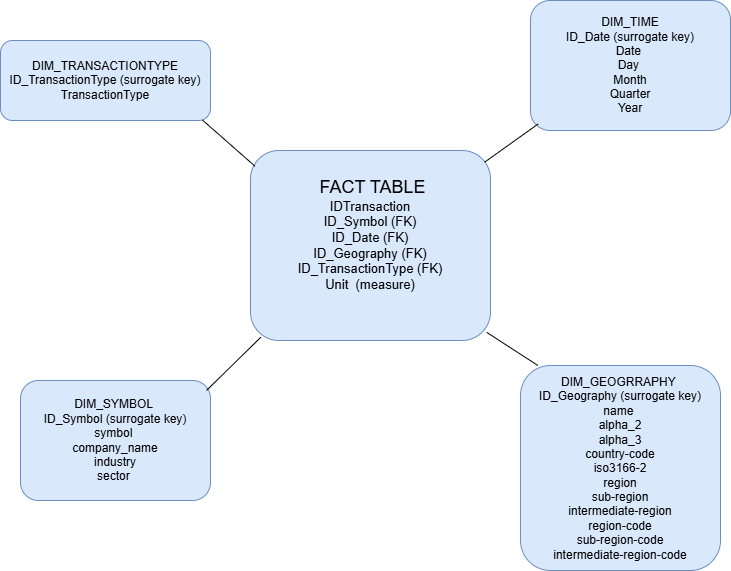

The diagram above was exported from draw.io. Its source (the exported page's mxGraphModel, read from the mxfile embedded in the PNG):
<mxGraphModel dx="1022" dy="564" grid="1" gridSize="10" guides="1" tooltips="1" connect="1" arrows="1" fold="1" page="1" pageScale="1" pageWidth="827" pageHeight="1169" background="#FFFFFF" math="0" shadow="0">
  <root>
    <mxCell id="0" />
    <mxCell id="1" parent="0" />
    <mxCell id="m-XPrEzZCtcHVjZsHg72-2" parent="1" style="rounded=1;whiteSpace=wrap;html=1;fillColor=#dae8fc;strokeColor=#6c8ebf;" value="&lt;span style=&quot;font-size: 18px;&quot;&gt;&amp;nbsp;FACT TABLE&lt;/span&gt;&lt;div&gt;&lt;font style=&quot;font-size: 13px;&quot;&gt;IDTransaction&lt;/font&gt;&lt;/div&gt;&lt;div&gt;&lt;font style=&quot;font-size: 13px;&quot;&gt;ID_Symbol (FK)&lt;/font&gt;&lt;/div&gt;&lt;div&gt;&lt;font style=&quot;font-size: 13px;&quot;&gt;ID_Date (FK)&lt;/font&gt;&lt;/div&gt;&lt;div&gt;&lt;font style=&quot;font-size: 13px;&quot;&gt;ID_Geography (FK)&lt;/font&gt;&lt;/div&gt;&lt;div&gt;&lt;font style=&quot;font-size: 13px;&quot;&gt;ID_TransactionType (FK)&lt;/font&gt;&lt;/div&gt;&lt;div&gt;&lt;font style=&quot;font-size: 13px;&quot;&gt;Unit&amp;nbsp;&amp;nbsp;&lt;/font&gt;&lt;span style=&quot;font-size: 13px; background-color: transparent; color: light-dark(rgb(0, 0, 0), rgb(255, 255, 255));&quot;&gt;(measure)&lt;/span&gt;&lt;/div&gt;&lt;div&gt;&lt;span style=&quot;font-size: 18px;&quot;&gt;&lt;br&gt;&lt;/span&gt;&lt;/div&gt;" vertex="1">
      <mxGeometry height="190" width="240" x="310" y="160" as="geometry" />
    </mxCell>
    <mxCell id="m-XPrEzZCtcHVjZsHg72-4" parent="1" style="rounded=1;whiteSpace=wrap;html=1;fillColor=#dae8fc;strokeColor=#6c8ebf;" value="DIM_SYMBOL&amp;nbsp;&lt;div&gt;ID_Symbol (surrogate key)&lt;/div&gt;&lt;div&gt;symbol&amp;nbsp;&lt;/div&gt;&lt;div&gt;company_name&lt;/div&gt;&lt;div&gt;industry&lt;/div&gt;&lt;div&gt;sector&amp;nbsp;&lt;/div&gt;" vertex="1">
      <mxGeometry height="120" width="190" x="80" y="390" as="geometry" />
    </mxCell>
    <mxCell id="m-XPrEzZCtcHVjZsHg72-5" edge="1" parent="1" source="m-XPrEzZCtcHVjZsHg72-4" style="endArrow=none;html=1;rounded=0;exitX=0.979;exitY=0.083;exitDx=0;exitDy=0;exitPerimeter=0;entryX=0.043;entryY=0.983;entryDx=0;entryDy=0;entryPerimeter=0;" target="m-XPrEzZCtcHVjZsHg72-2" value="">
      <mxGeometry height="50" relative="1" width="50" as="geometry">
        <mxPoint x="250.00000000000006" y="360" as="sourcePoint" />
        <mxPoint x="331" y="300" as="targetPoint" />
      </mxGeometry>
    </mxCell>
    <mxCell id="m-XPrEzZCtcHVjZsHg72-6" parent="1" style="rounded=1;whiteSpace=wrap;html=1;fillColor=#dae8fc;strokeColor=#6c8ebf;" value="DIM_GEOGRRAPHY&amp;nbsp;&lt;div&gt;ID_Geography (surrogate key)&lt;/div&gt;&lt;div&gt;name&amp;nbsp;&lt;/div&gt;&lt;div&gt;alpha_2&lt;/div&gt;&lt;div&gt;alpha_3&lt;/div&gt;&lt;div&gt;country-code&lt;/div&gt;&lt;div&gt;iso3166-2&lt;/div&gt;&lt;div&gt;region&lt;/div&gt;&lt;div&gt;sub-region&lt;/div&gt;&lt;div&gt;intermediate-region&lt;/div&gt;&lt;div&gt;region-code&lt;/div&gt;&lt;div&gt;sub-region-code&lt;/div&gt;&lt;div&gt;intermediate-region-code&lt;/div&gt;" vertex="1">
      <mxGeometry height="205" width="200" x="580" y="375" as="geometry" />
    </mxCell>
    <mxCell id="m-XPrEzZCtcHVjZsHg72-8" edge="1" parent="1" source="m-XPrEzZCtcHVjZsHg72-6" style="endArrow=none;html=1;rounded=0;exitX=0.087;exitY=0;exitDx=0;exitDy=0;exitPerimeter=0;entryX=0.984;entryY=0.957;entryDx=0;entryDy=0;entryPerimeter=0;" target="m-XPrEzZCtcHVjZsHg72-2" value="">
      <mxGeometry height="50" relative="1" width="50" as="geometry">
        <mxPoint x="390" y="330" as="sourcePoint" />
        <mxPoint x="440" y="280" as="targetPoint" />
      </mxGeometry>
    </mxCell>
    <mxCell id="m-XPrEzZCtcHVjZsHg72-9" parent="1" style="rounded=1;whiteSpace=wrap;html=1;fillColor=#dae8fc;strokeColor=#6c8ebf;" value="DIM_TRANSACTIONTYPE&lt;div&gt;ID_TransactionType (surrogate key)&lt;/div&gt;&lt;div&gt;TransactionType&lt;/div&gt;" vertex="1">
      <mxGeometry height="80" width="210" x="60" y="50" as="geometry" />
    </mxCell>
    <mxCell id="m-XPrEzZCtcHVjZsHg72-10" edge="1" parent="1" source="m-XPrEzZCtcHVjZsHg72-9" style="endArrow=none;html=1;rounded=0;exitX=0.962;exitY=0.995;exitDx=0;exitDy=0;exitPerimeter=0;entryX=0.019;entryY=0.083;entryDx=0;entryDy=0;entryPerimeter=0;" target="m-XPrEzZCtcHVjZsHg72-2" value="">
      <mxGeometry height="50" relative="1" width="50" as="geometry">
        <mxPoint x="390" y="310" as="sourcePoint" />
        <mxPoint x="440" y="260" as="targetPoint" />
      </mxGeometry>
    </mxCell>
    <mxCell id="m-XPrEzZCtcHVjZsHg72-11" parent="1" style="rounded=1;whiteSpace=wrap;html=1;fillColor=#dae8fc;strokeColor=#6c8ebf;" value="DIM_TIME&lt;div&gt;ID_Date (surrogate key)&lt;/div&gt;&lt;div&gt;Date&amp;nbsp;&lt;/div&gt;&lt;div&gt;Day&amp;nbsp;&lt;/div&gt;&lt;div&gt;Month&lt;/div&gt;&lt;div&gt;Quarter&lt;/div&gt;&lt;div&gt;Year&lt;/div&gt;" vertex="1">
      <mxGeometry height="130" width="200" x="590" y="10" as="geometry" />
    </mxCell>
    <mxCell id="m-XPrEzZCtcHVjZsHg72-13" edge="1" parent="1" source="m-XPrEzZCtcHVjZsHg72-2" style="endArrow=none;html=1;rounded=0;entryX=0.038;entryY=0.95;entryDx=0;entryDy=0;entryPerimeter=0;exitX=0.976;exitY=0.061;exitDx=0;exitDy=0;exitPerimeter=0;" target="m-XPrEzZCtcHVjZsHg72-11" value="">
      <mxGeometry height="50" relative="1" width="50" as="geometry">
        <mxPoint x="390" y="310" as="sourcePoint" />
        <mxPoint x="440" y="260" as="targetPoint" />
      </mxGeometry>
    </mxCell>
  </root>
</mxGraphModel>